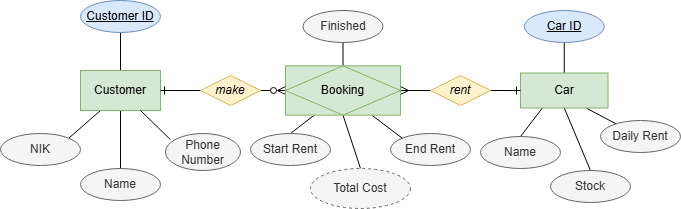

The diagram above was exported from draw.io. Its source (the exported page's mxGraphModel, read from the mxfile embedded in the PNG):
<mxGraphModel dx="951" dy="574" grid="1" gridSize="10" guides="1" tooltips="1" connect="1" arrows="1" fold="1" page="1" pageScale="1" pageWidth="850" pageHeight="1100" math="0" shadow="0">
  <root>
    <mxCell id="0" />
    <mxCell id="1" parent="0" />
    <mxCell id="2" edge="1" parent="1" source="6" style="edgeStyle=none;rounded=0;orthogonalLoop=1;jettySize=auto;html=1;exitX=0.5;exitY=0;exitDx=0;exitDy=0;entryX=0.5;entryY=1;entryDx=0;entryDy=0;endArrow=none;endFill=0;" target="21">
      <mxGeometry relative="1" as="geometry" />
    </mxCell>
    <mxCell id="3" edge="1" parent="1" source="6" style="edgeStyle=none;rounded=0;orthogonalLoop=1;jettySize=auto;html=1;exitX=0.25;exitY=1;exitDx=0;exitDy=0;entryX=0.5;entryY=0;entryDx=0;entryDy=0;endArrow=none;endFill=0;" target="34">
      <mxGeometry relative="1" as="geometry" />
    </mxCell>
    <mxCell id="4" edge="1" parent="1" source="6" style="edgeStyle=none;rounded=0;orthogonalLoop=1;jettySize=auto;html=1;exitX=0.5;exitY=1;exitDx=0;exitDy=0;entryX=0.5;entryY=0;entryDx=0;entryDy=0;endArrow=none;endFill=0;" target="35">
      <mxGeometry relative="1" as="geometry" />
    </mxCell>
    <mxCell id="5" edge="1" parent="1" source="6" style="edgeStyle=none;rounded=0;orthogonalLoop=1;jettySize=auto;html=1;exitX=0.75;exitY=1;exitDx=0;exitDy=0;endArrow=none;endFill=0;" target="36">
      <mxGeometry relative="1" as="geometry" />
    </mxCell>
    <mxCell id="6" parent="1" style="whiteSpace=wrap;html=1;align=center;fillColor=#d5e8d4;strokeColor=#82b366;" value="Car" vertex="1">
      <mxGeometry height="35" width="87.5" x="605" y="132.5" as="geometry" />
    </mxCell>
    <mxCell id="7" edge="1" parent="1" source="17" style="edgeStyle=none;rounded=0;orthogonalLoop=1;jettySize=auto;html=1;exitX=1;exitY=0.5;exitDx=0;exitDy=0;entryX=0;entryY=0.5;entryDx=0;entryDy=0;endArrow=ERzeroToMany;endFill=0;" target="33">
      <mxGeometry relative="1" as="geometry">
        <mxPoint x="385" y="150" as="targetPoint" />
      </mxGeometry>
    </mxCell>
    <mxCell id="8" edge="1" parent="1" source="11" style="edgeStyle=none;rounded=0;orthogonalLoop=1;jettySize=auto;html=1;endArrow=none;endFill=0;" target="20">
      <mxGeometry relative="1" as="geometry" />
    </mxCell>
    <mxCell id="9" edge="1" parent="1" source="11" style="edgeStyle=none;rounded=0;orthogonalLoop=1;jettySize=auto;html=1;exitX=0.25;exitY=1;exitDx=0;exitDy=0;entryX=1;entryY=0;entryDx=0;entryDy=0;endArrow=none;endFill=0;" target="23">
      <mxGeometry relative="1" as="geometry" />
    </mxCell>
    <mxCell id="10" edge="1" parent="1" source="11" style="edgeStyle=none;rounded=0;orthogonalLoop=1;jettySize=auto;html=1;exitX=0.5;exitY=1;exitDx=0;exitDy=0;entryX=0.5;entryY=0;entryDx=0;entryDy=0;endArrow=none;endFill=0;" target="22">
      <mxGeometry relative="1" as="geometry" />
    </mxCell>
    <mxCell id="11" parent="1" style="whiteSpace=wrap;html=1;align=center;fillColor=#d5e8d4;strokeColor=#82b366;" value="Customer" vertex="1">
      <mxGeometry height="40" width="80" x="165" y="130" as="geometry" />
    </mxCell>
    <mxCell id="12" edge="1" parent="1" source="33" style="edgeStyle=none;rounded=0;orthogonalLoop=1;jettySize=auto;html=1;exitX=1;exitY=0.5;exitDx=0;exitDy=0;entryX=0;entryY=0.5;entryDx=0;entryDy=0;endArrow=none;endFill=0;startArrow=ERmany;startFill=0;" target="19">
      <mxGeometry relative="1" as="geometry">
        <mxPoint x="485" y="150" as="sourcePoint" />
      </mxGeometry>
    </mxCell>
    <mxCell id="13" edge="1" parent="1" source="33" style="edgeStyle=none;rounded=0;orthogonalLoop=1;jettySize=auto;html=1;exitX=0.25;exitY=1;exitDx=0;exitDy=0;entryX=0.5;entryY=0;entryDx=0;entryDy=0;endArrow=none;endFill=0;" target="26">
      <mxGeometry relative="1" as="geometry">
        <mxPoint x="435" y="170" as="sourcePoint" />
      </mxGeometry>
    </mxCell>
    <mxCell id="14" edge="1" parent="1" source="33" style="edgeStyle=none;rounded=0;orthogonalLoop=1;jettySize=auto;html=1;exitX=0.5;exitY=0;exitDx=0;exitDy=0;entryX=0.5;entryY=1;entryDx=0;entryDy=0;endArrow=none;endFill=0;" target="28">
      <mxGeometry relative="1" as="geometry">
        <mxPoint x="435" y="130" as="sourcePoint" />
      </mxGeometry>
    </mxCell>
    <mxCell id="15" edge="1" parent="1" source="33" style="edgeStyle=none;rounded=0;orthogonalLoop=1;jettySize=auto;html=1;exitX=0.5;exitY=1;exitDx=0;exitDy=0;entryX=0.5;entryY=0;entryDx=0;entryDy=0;endArrow=none;endFill=0;" target="29">
      <mxGeometry relative="1" as="geometry">
        <mxPoint x="435" y="170" as="sourcePoint" />
      </mxGeometry>
    </mxCell>
    <mxCell id="16" edge="1" parent="1" source="11" style="edgeStyle=none;rounded=0;orthogonalLoop=1;jettySize=auto;html=1;exitX=1;exitY=0.5;exitDx=0;exitDy=0;entryX=0;entryY=0.5;entryDx=0;entryDy=0;endArrow=none;endFill=0;startArrow=ERone;startFill=0;" target="17" value="">
      <mxGeometry relative="1" as="geometry">
        <mxPoint x="225" y="80" as="sourcePoint" />
        <mxPoint x="365" y="180" as="targetPoint" />
      </mxGeometry>
    </mxCell>
    <mxCell id="17" parent="1" style="shape=rhombus;perimeter=rhombusPerimeter;whiteSpace=wrap;html=1;align=center;fillColor=#fff2cc;strokeColor=#d6b656;" value="&lt;i&gt;make&lt;/i&gt;" vertex="1">
      <mxGeometry height="30" width="60" x="285" y="135" as="geometry" />
    </mxCell>
    <mxCell id="18" edge="1" parent="1" source="19" style="edgeStyle=none;rounded=0;orthogonalLoop=1;jettySize=auto;html=1;exitX=1;exitY=0.5;exitDx=0;exitDy=0;entryX=0;entryY=0.5;entryDx=0;entryDy=0;endArrow=ERone;endFill=0;" target="6">
      <mxGeometry relative="1" as="geometry" />
    </mxCell>
    <mxCell id="19" parent="1" style="shape=rhombus;perimeter=rhombusPerimeter;whiteSpace=wrap;html=1;align=center;fillColor=#fff2cc;strokeColor=#d6b656;" value="&lt;i&gt;rent&lt;/i&gt;" vertex="1">
      <mxGeometry height="30" width="60" x="515" y="135" as="geometry" />
    </mxCell>
    <mxCell id="20" parent="1" style="ellipse;whiteSpace=wrap;html=1;align=center;fontStyle=4;fillColor=#dae8fc;strokeColor=#6c8ebf;" value="Customer ID" vertex="1">
      <mxGeometry height="32" width="80" x="165" y="60" as="geometry" />
    </mxCell>
    <mxCell id="21" parent="1" style="ellipse;whiteSpace=wrap;html=1;align=center;fontStyle=4;fillColor=#dae8fc;strokeColor=#6c8ebf;" value="Car ID" vertex="1">
      <mxGeometry height="32" width="80" x="608.75" y="70" as="geometry" />
    </mxCell>
    <mxCell id="22" parent="1" style="ellipse;whiteSpace=wrap;html=1;align=center;fillColor=#f5f5f5;fontColor=#333333;strokeColor=#666666;" value="Name" vertex="1">
      <mxGeometry height="32" width="80" x="165" y="228" as="geometry" />
    </mxCell>
    <mxCell id="23" parent="1" style="ellipse;whiteSpace=wrap;html=1;align=center;fillColor=#f5f5f5;fontColor=#333333;strokeColor=#666666;" value="NIK" vertex="1">
      <mxGeometry height="32" width="80" x="85" y="193" as="geometry" />
    </mxCell>
    <mxCell id="24" parent="1" style="ellipse;whiteSpace=wrap;html=1;align=center;fillColor=#f5f5f5;fontColor=#333333;strokeColor=#666666;" value="Phone Number" vertex="1">
      <mxGeometry height="37" width="75" x="250" y="193" as="geometry" />
    </mxCell>
    <mxCell id="25" edge="1" parent="1" source="11" style="edgeStyle=none;rounded=0;orthogonalLoop=1;jettySize=auto;html=1;exitX=0.75;exitY=1;exitDx=0;exitDy=0;entryX=0.067;entryY=0.168;entryDx=0;entryDy=0;entryPerimeter=0;endArrow=none;endFill=0;" target="24">
      <mxGeometry relative="1" as="geometry" />
    </mxCell>
    <mxCell id="26" parent="1" style="ellipse;whiteSpace=wrap;html=1;align=center;fillColor=#f5f5f5;fontColor=#333333;strokeColor=#666666;" value="Start Rent" vertex="1">
      <mxGeometry height="32" width="80" x="335" y="193" as="geometry" />
    </mxCell>
    <mxCell id="27" parent="1" style="ellipse;whiteSpace=wrap;html=1;align=center;fillColor=#f5f5f5;fontColor=#333333;strokeColor=#666666;" value="End Rent" vertex="1">
      <mxGeometry height="32" width="80" x="475" y="193" as="geometry" />
    </mxCell>
    <mxCell id="28" parent="1" style="ellipse;whiteSpace=wrap;html=1;align=center;fillColor=#f5f5f5;fontColor=#333333;strokeColor=#666666;" value="Finished" vertex="1">
      <mxGeometry height="32" width="80" x="387.5" y="70" as="geometry" />
    </mxCell>
    <mxCell id="29" parent="1" style="ellipse;whiteSpace=wrap;html=1;align=center;dashed=1;fillColor=#f5f5f5;fontColor=#333333;strokeColor=#666666;" value="Total Cost" vertex="1">
      <mxGeometry height="40" width="100" x="395" y="228" as="geometry" />
    </mxCell>
    <mxCell id="30" edge="1" parent="1" style="edgeStyle=none;rounded=0;orthogonalLoop=1;jettySize=auto;html=1;exitX=0.5;exitY=1;exitDx=0;exitDy=0;entryX=0.5;entryY=0;entryDx=0;entryDy=0;" target="33" value="">
      <mxGeometry relative="1" as="geometry">
        <mxPoint x="435" y="170" as="sourcePoint" />
        <mxPoint x="445" y="260" as="targetPoint" />
      </mxGeometry>
    </mxCell>
    <mxCell id="31" edge="1" parent="1" style="edgeStyle=none;rounded=0;orthogonalLoop=1;jettySize=auto;html=1;exitX=1;exitY=0.5;exitDx=0;exitDy=0;entryX=0;entryY=0.5;entryDx=0;entryDy=0;" target="33" value="">
      <mxGeometry relative="1" as="geometry">
        <mxPoint x="485" y="150" as="sourcePoint" />
        <mxPoint x="515" y="150" as="targetPoint" />
      </mxGeometry>
    </mxCell>
    <mxCell id="32" edge="1" parent="1" source="33" style="edgeStyle=none;rounded=0;orthogonalLoop=1;jettySize=auto;html=1;exitX=0.75;exitY=1;exitDx=0;exitDy=0;entryX=0;entryY=0;entryDx=0;entryDy=0;endArrow=none;endFill=0;" target="27">
      <mxGeometry relative="1" as="geometry" />
    </mxCell>
    <mxCell id="33" parent="1" style="shape=associativeEntity;whiteSpace=wrap;html=1;align=center;fillColor=#d5e8d4;strokeColor=#82b366;" value="Booking" vertex="1">
      <mxGeometry height="49.29" width="115" x="370" y="125.35000000000002" as="geometry" />
    </mxCell>
    <mxCell id="34" parent="1" style="ellipse;whiteSpace=wrap;html=1;align=center;fillColor=#f5f5f5;fontColor=#333333;strokeColor=#666666;" value="Name" vertex="1">
      <mxGeometry height="32" width="80" x="565" y="196" as="geometry" />
    </mxCell>
    <mxCell id="35" parent="1" style="ellipse;whiteSpace=wrap;html=1;align=center;fillColor=#f5f5f5;fontColor=#333333;strokeColor=#666666;" value="Stock" vertex="1">
      <mxGeometry height="32" width="80" x="635" y="230" as="geometry" />
    </mxCell>
    <mxCell id="36" parent="1" style="ellipse;whiteSpace=wrap;html=1;align=center;fillColor=#f5f5f5;fontColor=#333333;strokeColor=#666666;" value="Daily Rent" vertex="1">
      <mxGeometry height="32" width="80" x="685" y="180" as="geometry" />
    </mxCell>
  </root>
</mxGraphModel>